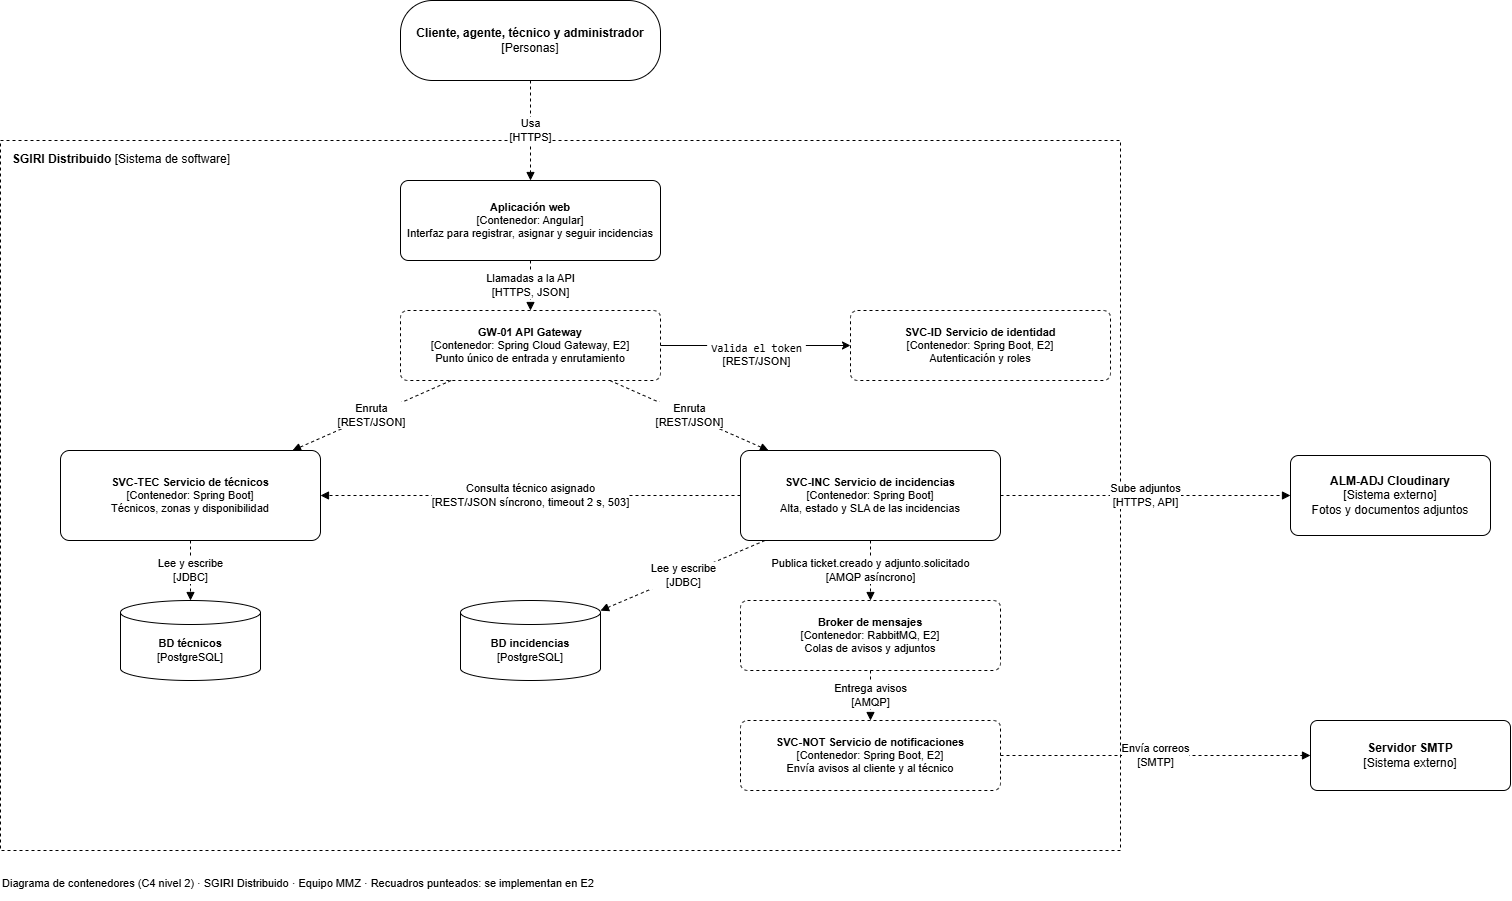

The diagram above was exported from draw.io. Its source (the exported page's mxGraphModel, read from the mxfile embedded in the PNG):
<mxGraphModel dx="1702" dy="2115" grid="1" gridSize="10" guides="1" tooltips="1" connect="1" arrows="1" fold="1" page="1" pageScale="1" pageWidth="827" pageHeight="1169" math="0" shadow="0">
  <root>
    <mxCell id="0" />
    <mxCell id="1" parent="0" />
    <mxCell id="c3" parent="1" style="rounded=0;whiteSpace=wrap;html=1;dashed=1;" value="" vertex="1">
      <mxGeometry height="710" width="1120" x="20" y="20" as="geometry" />
    </mxCell>
    <mxCell id="c4" parent="1" style="text;html=1;align=left;fontSize=12;" value="&lt;b&gt;SGIRI Distribuido&lt;/b&gt; [Sistema de software]" vertex="1">
      <mxGeometry height="20" width="500" x="30" y="25" as="geometry" />
    </mxCell>
    <mxCell id="c5" parent="1" style="rounded=1;whiteSpace=wrap;html=1;fontSize=12;arcSize=40;" value="&lt;b&gt;Cliente, agente, técnico y administrador&lt;/b&gt;&lt;br&gt;[Personas]" vertex="1">
      <mxGeometry height="80" width="260" x="420" y="-120" as="geometry" />
    </mxCell>
    <mxCell id="c6" parent="1" style="rounded=1;whiteSpace=wrap;html=1;fontSize=11;arcSize=10;" value="&lt;b&gt;Aplicación web&lt;/b&gt;&lt;br&gt;[Contenedor: Angular]&lt;br&gt;Interfaz para registrar, asignar y seguir incidencias" vertex="1">
      <mxGeometry height="80" width="260" x="420" y="60" as="geometry" />
    </mxCell>
    <mxCell id="kSRwcjjLmUV_TB_nzZD2-3" edge="1" parent="1" source="c7" style="edgeStyle=orthogonalEdgeStyle;rounded=0;orthogonalLoop=1;jettySize=auto;html=1;defaultLabelBackgroundColor=page;labelPadding=0 4;" target="kSRwcjjLmUV_TB_nzZD2-1">
      <mxGeometry relative="1" as="geometry" />
    </mxCell>
    <mxCell id="kSRwcjjLmUV_TB_nzZD2-4" connectable="0" parent="kSRwcjjLmUV_TB_nzZD2-3" style="edgeLabel;html=1;align=center;verticalAlign=middle;resizable=0;points=[];inheritText=1;defaultLabelBackgroundColor=page;labelPadding=0 4;" value="&lt;font face=&quot;Helvetica&quot;&gt;&lt;code dir=&quot;ltr&quot;&gt;Valida el token&lt;/code&gt;&lt;br&gt;&lt;/font&gt;&lt;div&gt;&lt;code dir=&quot;ltr&quot;&gt;&lt;font face=&quot;Helvetica&quot;&gt;[REST/JSON]&lt;/font&gt;&lt;/code&gt;&lt;/div&gt;&lt;div&gt;&lt;code dir=&quot;ltr&quot;&gt;&lt;br&gt;&lt;/code&gt;&lt;/div&gt;" vertex="1">
      <mxGeometry relative="1" x="0.3201" y="-2" as="geometry">
        <mxPoint x="-30" y="13" as="offset" />
      </mxGeometry>
    </mxCell>
    <mxCell id="c7" parent="1" style="rounded=1;whiteSpace=wrap;html=1;dashed=1;fontSize=11;arcSize=10;" value="&lt;b&gt;GW-01 API Gateway&lt;/b&gt;&lt;br&gt;[Contenedor: Spring Cloud Gateway, E2]&lt;br&gt;Punto único de entrada y enrutamiento" vertex="1">
      <mxGeometry height="70" width="260" x="420" y="190" as="geometry" />
    </mxCell>
    <mxCell id="c8" parent="1" style="rounded=1;whiteSpace=wrap;html=1;fontSize=11;arcSize=10;" value="&lt;b&gt;SVC-INC Servicio de incidencias&lt;/b&gt;&lt;br&gt;[Contenedor: Spring Boot]&lt;br&gt;Alta, estado y SLA de las incidencias" vertex="1">
      <mxGeometry height="90" width="260" x="760" y="330" as="geometry" />
    </mxCell>
    <mxCell id="c9" parent="1" style="rounded=1;whiteSpace=wrap;html=1;fontSize=11;arcSize=10;" value="&lt;b&gt;SVC-TEC Servicio de técnicos&lt;/b&gt;&lt;br&gt;[Contenedor: Spring Boot]&lt;br&gt;Técnicos, zonas y disponibilidad" vertex="1">
      <mxGeometry height="90" width="260" x="80" y="330" as="geometry" />
    </mxCell>
    <mxCell id="c10" parent="1" style="rounded=1;whiteSpace=wrap;html=1;dashed=1;fontSize=11;arcSize=10;" value="&lt;b&gt;Broker de mensajes&lt;/b&gt;&lt;br&gt;[Contenedor: RabbitMQ, E2]&lt;br&gt;Colas de avisos y adjuntos" vertex="1">
      <mxGeometry height="70" width="260" x="760" y="480" as="geometry" />
    </mxCell>
    <mxCell id="c11" parent="1" style="rounded=1;whiteSpace=wrap;html=1;dashed=1;fontSize=11;arcSize=10;" value="&lt;b&gt;SVC-NOT Servicio de notificaciones&lt;/b&gt;&lt;br&gt;[Contenedor: Spring Boot, E2]&lt;br&gt;Envía avisos al cliente y al técnico" vertex="1">
      <mxGeometry height="70" width="260" x="760" y="600" as="geometry" />
    </mxCell>
    <mxCell id="c12" parent="1" style="shape=cylinder3;whiteSpace=wrap;html=1;boundedLbl=1;size=12;fontSize=11;" value="&lt;b&gt;BD incidencias&lt;/b&gt;&lt;br&gt;[PostgreSQL]" vertex="1">
      <mxGeometry height="80" width="140" x="480" y="480" as="geometry" />
    </mxCell>
    <mxCell id="c13" parent="1" style="shape=cylinder3;whiteSpace=wrap;html=1;boundedLbl=1;size=12;fontSize=11;" value="&lt;b&gt;BD técnicos&lt;/b&gt;&lt;br&gt;[PostgreSQL]" vertex="1">
      <mxGeometry height="80" width="140" x="140" y="480" as="geometry" />
    </mxCell>
    <mxCell id="c14" parent="1" style="rounded=1;whiteSpace=wrap;html=1;fontSize=12;arcSize=10;" value="&lt;b&gt;ALM-ADJ Cloudinary&lt;/b&gt;&lt;br&gt;[Sistema externo]&lt;br&gt;Fotos y documentos adjuntos" vertex="1">
      <mxGeometry height="80" width="200" x="1310" y="335" as="geometry" />
    </mxCell>
    <mxCell id="c15" parent="1" style="rounded=1;whiteSpace=wrap;html=1;fontSize=12;arcSize=10;" value="&lt;b&gt;Servidor SMTP&lt;/b&gt;&lt;br&gt;[Sistema externo]" vertex="1">
      <mxGeometry height="70" width="200" x="1330" y="600" as="geometry" />
    </mxCell>
    <mxCell id="c16" edge="1" parent="1" source="c5" style="endArrow=block;endFill=1;html=1;dashed=1;fontSize=11;labelBackgroundColor=#ffffff;" target="c6" value="Usa&lt;br&gt;[HTTPS]">
      <mxGeometry relative="1" as="geometry" />
    </mxCell>
    <mxCell id="c17" edge="1" parent="1" source="c6" style="endArrow=block;endFill=1;html=1;dashed=1;fontSize=11;labelBackgroundColor=#ffffff;" target="c7" value="Llamadas a la API&lt;br&gt;[HTTPS, JSON]">
      <mxGeometry relative="1" as="geometry" />
    </mxCell>
    <mxCell id="c18" edge="1" parent="1" source="c7" style="endArrow=block;endFill=1;html=1;dashed=1;fontSize=11;labelBackgroundColor=#ffffff;" target="c8" value="Enruta&lt;br&gt;[REST/JSON]">
      <mxGeometry relative="1" as="geometry" />
    </mxCell>
    <mxCell id="c19" edge="1" parent="1" source="c7" style="endArrow=block;endFill=1;html=1;dashed=1;fontSize=11;labelBackgroundColor=#ffffff;" target="c9" value="Enruta&lt;br&gt;[REST/JSON]">
      <mxGeometry relative="1" as="geometry" />
    </mxCell>
    <mxCell id="c20" edge="1" parent="1" source="c8" style="endArrow=block;endFill=1;html=1;dashed=1;fontSize=11;labelBackgroundColor=#ffffff;" target="c9" value="Consulta técnico asignado&lt;br&gt;[REST/JSON síncrono, timeout 2 s, 503]">
      <mxGeometry relative="1" as="geometry" />
    </mxCell>
    <mxCell id="c21" edge="1" parent="1" source="c8" style="endArrow=block;endFill=1;html=1;dashed=1;fontSize=11;labelBackgroundColor=#ffffff;" target="c10" value="Publica ticket.creado y adjunto.solicitado&lt;br&gt;[AMQP asíncrono]">
      <mxGeometry relative="1" as="geometry" />
    </mxCell>
    <mxCell id="c22" edge="1" parent="1" source="c10" style="endArrow=block;endFill=1;html=1;dashed=1;fontSize=11;labelBackgroundColor=#ffffff;" target="c11" value="Entrega avisos&lt;br&gt;[AMQP]">
      <mxGeometry relative="1" as="geometry" />
    </mxCell>
    <mxCell id="c23" edge="1" parent="1" source="c8" style="endArrow=block;endFill=1;html=1;dashed=1;fontSize=11;labelBackgroundColor=#ffffff;" target="c12" value="Lee y escribe&lt;br&gt;[JDBC]">
      <mxGeometry relative="1" as="geometry" />
    </mxCell>
    <mxCell id="c24" edge="1" parent="1" source="c9" style="endArrow=block;endFill=1;html=1;dashed=1;fontSize=11;labelBackgroundColor=#ffffff;" target="c13" value="Lee y escribe&lt;br&gt;[JDBC]">
      <mxGeometry relative="1" as="geometry" />
    </mxCell>
    <mxCell id="c25" edge="1" parent="1" source="c8" style="endArrow=block;endFill=1;html=1;dashed=1;fontSize=11;labelBackgroundColor=#ffffff;" target="c14" value="Sube adjuntos&lt;br&gt;[HTTPS, API]">
      <mxGeometry relative="1" as="geometry" />
    </mxCell>
    <mxCell id="c26" edge="1" parent="1" source="c11" style="endArrow=block;endFill=1;html=1;dashed=1;fontSize=11;labelBackgroundColor=#ffffff;" target="c15" value="Envía correos&lt;br&gt;[SMTP]">
      <mxGeometry relative="1" as="geometry" />
    </mxCell>
    <mxCell id="c27" parent="1" style="text;html=1;align=left;fontSize=11;" value="Diagrama de contenedores (C4 nivel 2) · SGIRI Distribuido · Equipo MMZ · Recuadros punteados: se implementan en E2" vertex="1">
      <mxGeometry height="30" width="1330" x="20" y="750" as="geometry" />
    </mxCell>
    <mxCell id="kSRwcjjLmUV_TB_nzZD2-1" parent="1" style="rounded=1;whiteSpace=wrap;html=1;dashed=1;fontSize=11;arcSize=10;" value="&lt;div&gt;&lt;b&gt;SVC-ID Servicio de identidad&lt;/b&gt;&lt;/div&gt;&lt;div&gt;[Contenedor: Spring Boot, E2]&lt;/div&gt;&lt;div&gt;Autenticación y roles&lt;/div&gt;" vertex="1">
      <mxGeometry height="70" width="260" x="870" y="190" as="geometry" />
    </mxCell>
  </root>
</mxGraphModel>